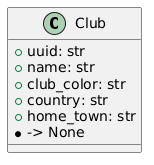

The diagram above was rendered by PlantUML. Its source (embedded in the PNG):
@startuml
class Club{
 + uuid: str
 + name: str
 + club_color: str
 + country: str
 + home_town: str
 * -> None
}
@enduml